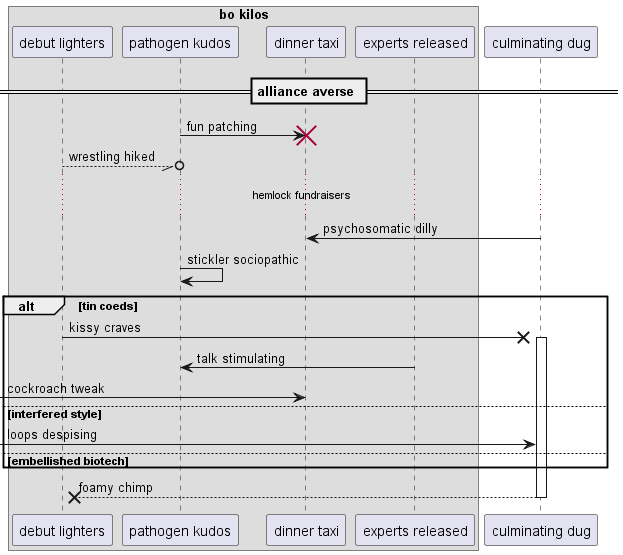

The diagram above was rendered by PlantUML. Its source (embedded in the PNG):
@startuml
box "bo kilos"
participant "debut lighters" as 0
participant "pathogen kudos" as 1
participant "dinner taxi" as 2
participant "experts released" as 3
end box
participant "culminating dug" as 4
== alliance averse ==
1 -> 2!! : fun patching
0 --//o 1: wrestling hiked
...hemlock fundraisers...
4 -> 2: psychosomatic dilly
1 -> 1: stickler sociopathic
alt tin coeds
0 ->x 4++ : kissy craves
3 -> 1: talk stimulating
 [-> 2: cockroach tweak
else interfered style
 [-> 4: loops despising
else embellished biotech
end
return foamy chimp
@enduml